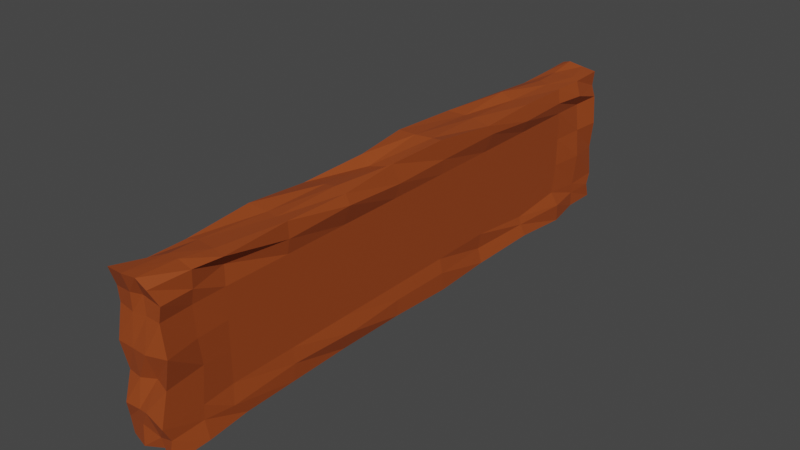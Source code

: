 # Source: LevelType1.blend  (saved by Blender 2.81.16; exported with 4.5.12 LTS)
import bpy
from mathutils import Matrix  # noqa: F401  (used for matrix-valued properties, if any)

bpy.ops.wm.read_factory_settings(use_empty=True)
scene = bpy.context.scene
scene.name = 'Scene'

# ---- collections
col_collection = bpy.data.collections.new('Collection'); scene.collection.children.link(col_collection)

# ---- materials (node trees are filled in below, after node groups)
mat_material_001 = bpy.data.materials.new('Material.001')
mat_material_001.use_transparent_shadow = False
mat_material_002 = bpy.data.materials.new('Material.002')
mat_material_002.use_transparent_shadow = False

# ---- material node trees
mat_material_001.use_nodes = True; mat_material_001.node_tree.nodes.clear()
_N = mat_material_001.node_tree.nodes; _L = mat_material_001.node_tree.links
n0 = _N.new('ShaderNodeOutputMaterial'); n0.name = 'Material Output'; n0.location = (300, 300)
n1 = _N.new('ShaderNodeBsdfPrincipled'); n1.name = 'Principled BSDF'; n1.location = (10, 300)
n1.distribution = 'GGX'
n1.subsurface_method = 'BURLEY'
n1.inputs[0].default_value = (0.3185, 0.05934, 0.01099, 1.0)
n1.inputs[3].default_value = 1.45
n1.inputs[27].default_value = (0.0, 0.0, 0.0, 1.0)
n1.inputs[28].default_value = 1.0
_L.new(n1.outputs[0], n0.inputs[0])
n0.is_active_output = True
mat_material_002.use_nodes = True; mat_material_002.node_tree.nodes.clear()
_N = mat_material_002.node_tree.nodes; _L = mat_material_002.node_tree.links
n0 = _N.new('ShaderNodeOutputMaterial'); n0.name = 'Material Output'; n0.location = (300, 300)
n1 = _N.new('ShaderNodeBsdfPrincipled'); n1.name = 'Principled BSDF'; n1.location = (10, 300)
n1.distribution = 'GGX'
n1.subsurface_method = 'BURLEY'
n1.inputs[0].default_value = (0.8, 0.08154, 0.01301, 1.0)
n1.inputs[3].default_value = 1.45
n1.inputs[27].default_value = (0.0, 0.0, 0.0, 1.0)
n1.inputs[28].default_value = 1.0
_L.new(n1.outputs[0], n0.inputs[0])
n0.is_active_output = True

# ---- world
world_world = bpy.data.worlds.new('World'); scene.world = world_world
world_world.use_nodes = True; world_world.node_tree.nodes.clear()
_N = world_world.node_tree.nodes; _L = world_world.node_tree.links
n0 = _N.new('ShaderNodeOutputWorld'); n0.name = 'World Output'; n0.location = (300, 300)
n1 = _N.new('ShaderNodeBackground'); n1.name = 'Background'; n1.location = (10, 300)
n1.inputs[0].default_value = (0.05088, 0.05088, 0.05088, 1.0)
_L.new(n1.outputs[0], n0.inputs[0])
n0.is_active_output = True
world_world.color = (0.05088, 0.05088, 0.05088)
world_world.use_sun_shadow = False
world_world.sun_shadow_jitter_overblur = 0.0

# ---- meshes
me_plane = bpy.data.meshes.new('Plane')
me_plane.from_pydata([(0.2141, 4.151, -1.004), (-0.3871, 4.058, -0.999), (0.2488, -4.048, -1.075), (-0.4513, -3.931, -1.054), (0.1513, 4.182, 0.9524), (-0.3516, 4.126, 1.003), (0.1639, -4.012, 0.9721), (-0.4148, -4.016, 1.033), (-0.4098, -2.919, -0.9935), (-0.4098, -2.133, -1.02), (-0.3838, -1.36, -1.058), (-0.3998, -0.3534, -1.023), (-0.4077, 0.5379, -1.081), (-0.3953, 1.436, -1.012), (-0.4211, 2.38, -1.033), (-0.4, 3.196, -1.073), (-0.402, 3.185, 0.9257), (-0.3708, 2.328, 0.9998), (-0.4492, 1.465, 1.006), (-0.4467, 0.459, 1.052), (-0.3775, -0.3167, 0.9998), (-0.4701, -1.227, 0.9192), (-0.415, -2.137, 1.017), (-0.3832, -3.053, 0.9558), (0.2667, -3.119, 1.002), (0.1969, -2.155, 0.9998), (0.2045, -1.25, 0.9933), (0.1458, -0.3778, 1.035), (0.1925, 0.4983, 1.069), (0.2394, 1.427, 0.9766), (0.2015, 2.343, 0.9891), (0.1653, 3.198, 0.9566), (0.2377, 3.256, -1.077), (0.2531, 2.394, -0.981), (0.1958, 1.432, -1.038), (0.213, 0.5672, -1.062), (0.2075, -0.3607, -1.023), (0.1514, -1.28, -1.066), (0.1974, -2.183, -1.037), (0.2018, -2.903, -1.046), (0.05478, -3.932, -0.9964), (-0.2027, -4.002, -1.057), (0.02988, 4.104, -1.082), (-0.1404, 4.188, -1.0), (-0.1432, -4.062, 1.073), (0.03097, -4.03, 1.071), (-0.04998, 4.17, 0.9846), (-0.2398, 4.12, 1.037), (-0.0002172, 3.244, -0.9902), (-0.1402, 3.238, -0.9844), (0.03358, 2.294, -0.9924), (-0.215, 2.365, -0.9484), (0.03742, 1.402, -1.067), (-0.1445, 1.439, -1.022), (0.0008872, 0.6233, -1.085), (-0.2088, 0.4755, -1.021), (0.001995, -0.3637, -1.013), (-0.2498, -0.3339, -1.006), (-0.003803, -1.27, -1.047), (-0.2186, -1.301, -1.094), (-0.002509, -2.198, -1.044), (-0.145, -2.118, -0.9427), (0.05164, -2.902, -1.058), (-0.1716, -2.898, -1.11), (0.06568, -3.077, 1.007), (-0.2458, -3.013, 0.9781), (0.003789, -2.13, 0.9799), (-0.1721, -2.098, 0.9719), (0.01404, -1.216, 1.015), (-0.1585, -1.194, 0.9842), (0.03778, -0.3126, 0.9549), (-0.2021, -0.4039, 0.9184), (0.0325, 0.5213, 1.047), (-0.1946, 0.4681, 1.052), (-0.03121, 1.436, 1.015), (-0.2091, 1.519, 0.9859), (-0.05054, 2.348, 0.9865), (-0.2336, 2.38, 1.059), (-0.04203, 3.21, 0.9768), (-0.1951, 3.283, 0.9836), (0.2179, -4.058, -0.62), (0.2069, -3.947, -0.2053), (0.2877, -3.951, 0.1994), (0.2117, -3.94, 0.5905), (-0.4423, 4.023, -0.6421), (-0.4889, 4.101, -0.1991), (-0.4037, 4.117, 0.1523), (-0.3413, 4.067, 0.599), (0.213, 4.119, 0.6007), (0.2385, 4.118, 0.1966), (0.1899, 4.134, -0.2062), (0.2236, 4.138, -0.6246), (-0.403, -3.929, 0.5944), (-0.4283, -3.988, 0.1618), (-0.404, -3.919, -0.2154), (-0.4064, -4.018, -0.5814), (0.1683, 3.244, 0.5875), (0.1683, 3.244, 0.1875), (0.1683, 3.244, -0.2125), (0.1683, 3.175, -0.6229), (0.1683, 2.345, 0.5875), (-0.4307, 3.663, -0.6225), (-0.4243, 3.666, -0.1699), (0.1683, 2.361, -0.7037), (0.1683, 1.446, 0.5875), (-0.4306, 3.644, 0.2218), (-0.3538, 3.653, 0.6269), (0.1683, 1.434, -0.6065), (0.1683, 0.5478, 0.5875), (0.05324, 3.719, 0.9708), (-0.2277, 3.695, 0.9805), (0.1683, 0.5478, -0.6125), (0.1683, -0.3508, 0.5875), (0.002408, 3.738, -1.034), (-0.2226, 3.657, -0.9598), (0.1683, -0.3508, -0.6125), (0.1683, -1.249, 0.5875), (0.199, 3.691, -1.01), (-0.3626, 3.694, 0.9701), (0.1683, -1.249, -0.6125), (0.1683, -2.148, 0.5875), (0.1696, 3.666, 0.9501), (-0.3493, 3.677, -1.037), (0.1683, -2.148, -0.6125), (0.1683, -3.047, 0.5875), (0.1683, -3.047, 0.1875), (0.1683, -3.047, -0.2125), (0.1683, -3.047, -0.6125), (-0.3394, 3.274, -0.5916), (-0.4174, 3.245, -0.2058), (-0.4353, 3.208, 0.1325), (-0.3986, 3.208, 0.604), (-0.3944, 2.284, -0.6451), (-0.3958, 2.351, -0.2185), (-0.4187, 2.333, 0.1746), (-0.4613, 2.32, 0.5935), (-0.4015, 1.442, -0.6232), (-0.4125, 1.46, -0.2105), (-0.4098, 1.422, 0.1678), (-0.4057, 1.445, 0.5839), (-0.4113, 0.5509, -0.6098), (-0.4098, 0.5486, -0.1344), (-0.4098, 0.5469, 0.2183), (-0.4098, 0.5495, 0.6217), (-0.4291, -0.3415, -0.5889), (-0.4098, -0.3087, -0.2025), (-0.4098, -0.365, 0.1781), (-0.4098, -0.4083, 0.5902), (-0.4098, -1.224, -0.6149), (-0.4098, -1.211, -0.2709), (-0.4098, -1.261, 0.154), (-0.4103, -1.247, 0.5829), (-0.4098, -2.147, -0.6101), (-0.4098, -2.128, -0.2086), (-0.4098, -2.137, 0.1651), (-0.4123, -2.147, 0.5813), (-0.4098, -3.072, -0.6157), (-0.4098, -3.021, -0.2541), (-0.3824, -3.033, 0.1776), (-0.4001, -3.042, 0.5816), (-0.1976, 4.131, 0.5991), (-0.2944, 4.103, 0.1941), (-0.1958, 4.072, -0.2113), (-0.2503, 3.967, -0.6196), (0.0003336, 4.079, 0.6505), (0.01138, 4.048, 0.1284), (-0.02526, 4.17, -0.2157), (0.07036, 4.081, -0.5974), (-0.2103, -4.0, -0.5889), (-0.2001, -3.95, -0.2122), (-0.2022, -3.991, 0.1608), (-0.187, -3.949, 0.5739), (-0.06405, -4.028, -0.5559), (0.00532, -3.889, -0.1752), (0.008629, -4.008, 0.1709), (0.01055, -3.934, 0.5912), (0.1991, 3.693, -0.6559), (0.2438, 3.702, -0.1951), (0.1944, 3.733, 0.1878), (0.136, 3.763, 0.5605), (-0.4455, -3.53, 0.908), (0.2766, -3.51, -1.035), (-0.4098, -3.514, -1.015), (0.2025, -3.484, 0.9883), (-0.1827, -3.449, 1.022), (-0.01047, -3.474, 1.03), (-0.2187, -3.48, -1.041), (0.0536, -3.5, -0.9422), (0.2089, -3.499, -0.62), (0.1981, -3.444, -0.1535), (0.1947, -3.486, 0.1885), (0.1652, -3.49, 0.5775), (-0.4433, -3.495, 0.6504), (-0.4122, -3.478, 0.2307), (-0.4098, -3.473, -0.1836), (-0.4098, -3.555, -0.6346), (0.2295, 4.066, -0.784), (-0.4919, -3.933, -0.8455), (0.255, 3.225, -0.8209), (0.1987, 2.353, -0.8138), (0.1367, 1.432, -0.8329), (0.2109, 0.5434, -0.8071), (0.2082, -0.3499, -0.8), (0.2276, -1.23, -0.8366), (0.1986, -2.147, -0.8131), (0.2244, -3.102, -0.8455), (-0.213, 4.141, -0.8095), (-0.02506, 4.115, -0.8469), (0.2086, -3.951, -0.8186), (-0.3888, 4.121, -0.9073), (-0.4138, 3.689, -0.8213), (0.1933, 3.69, -0.8029), (-0.4438, 3.261, -0.8286), (-0.4199, 2.27, -0.7529), (-0.3742, 1.475, -0.7395), (-0.4394, 0.5789, -0.8225), (-0.4186, -0.3629, -0.831), (-0.4098, -1.256, -0.8138), (-0.4098, -2.117, -0.8471), (-0.4098, -3.052, -0.8182), (-0.1945, -3.99, -0.7761), (0.0609, -3.972, -0.8347), (0.2114, -3.512, -0.8032), (-0.4098, -3.469, -0.8244), (0.2544, -3.94, 0.7933), (-0.4067, 4.188, 0.7875), (-0.4401, 3.216, 0.7613), (-0.4213, 2.338, 0.8121), (-0.3879, 1.469, 0.7867), (-0.4098, 0.5088, 0.7403), (-0.3788, -0.3085, 0.7778), (-0.4201, -1.32, 0.7849), (-0.4686, -2.137, 0.8452), (-0.3808, -3.003, 0.7115), (-0.1551, -3.976, 0.8238), (-0.01864, -3.921, 0.8181), (0.1467, 4.146, 0.7497), (-0.421, -3.932, 0.784), (0.211, 3.159, 0.7684), (0.2474, 2.314, 0.7734), (0.2507, 3.634, 0.7507), (0.2456, 1.517, 0.8384), (0.1951, 0.5646, 0.7882), (-0.4341, 3.65, 0.8303), (0.2132, -0.311, 0.7805), (0.2634, -1.247, 0.8606), (0.2069, -2.153, 0.7842), (0.1197, -3.002, 0.8153), (-0.1229, 4.14, 0.7553), (0.002502, 4.136, 0.7841), (-0.4085, -3.494, 0.7893), (0.197, -3.487, 0.7668), (0.1683, 3.244, 0.5875), (0.1683, 3.244, 0.1875), (0.1683, 3.244, -0.2125), (0.1683, 3.175, -0.6229), (0.1683, -3.047, 0.5875), (0.1683, -3.047, 0.1875), (0.1683, -3.047, -0.2125), (0.1683, -3.047, -0.6125), (0.1683, -2.148, -0.6125), (0.1683, -2.148, 0.5875), (0.1683, -1.249, -0.6125), (0.1683, -1.249, 0.5875), (0.1683, -0.3508, -0.6125), (0.1683, -0.3508, 0.5875), (0.1683, 0.5478, -0.6125), (0.1683, 0.5478, 0.5875), (0.1683, 1.434, -0.6065), (0.1683, 1.446, 0.5875), (0.1683, 2.361, -0.7037), (0.1683, 2.345, 0.5875)], [], [(235, 224, 6, 45), (207, 196, 0, 42), (109, 121, 4, 46), (187, 181, 2, 40), (223, 182, 3, 197), (251, 183, 6, 224), (240, 121, 31, 238), (238, 31, 30, 239), (239, 30, 29, 241), (241, 29, 28, 242), (242, 28, 27, 244), (244, 27, 26, 245), (245, 26, 25, 246), (246, 25, 24, 247), (210, 122, 15, 212), (212, 15, 14, 213), (213, 14, 13, 214), (214, 13, 12, 215), (215, 12, 11, 216), (216, 11, 10, 217), (217, 10, 9, 218), (218, 9, 8, 219), (113, 117, 32, 48), (48, 32, 33, 50), (50, 33, 34, 52), (52, 34, 35, 54), (54, 35, 36, 56), (56, 36, 37, 58), (58, 37, 38, 60), (60, 38, 39, 62), (185, 183, 24, 64), (64, 24, 25, 66), (66, 25, 26, 68), (68, 26, 27, 70), (70, 27, 28, 72), (72, 28, 29, 74), (74, 29, 30, 76), (76, 30, 31, 78), (17, 77, 79, 16), (77, 76, 78, 79), (18, 75, 77, 17), (75, 74, 76, 77), (19, 73, 75, 18), (73, 72, 74, 75), (20, 71, 73, 19), (71, 70, 72, 73), (21, 69, 71, 20), (69, 68, 70, 71), (22, 67, 69, 21), (67, 66, 68, 69), (23, 65, 67, 22), (65, 64, 66, 67), (180, 184, 65, 23), (184, 185, 64, 65), (9, 61, 63, 8), (61, 60, 62, 63), (10, 59, 61, 9), (59, 58, 60, 61), (11, 57, 59, 10), (57, 56, 58, 59), (12, 55, 57, 11), (55, 54, 56, 57), (13, 53, 55, 12), (53, 52, 54, 55), (14, 51, 53, 13), (51, 50, 52, 53), (15, 49, 51, 14), (49, 48, 50, 51), (122, 114, 49, 15), (114, 113, 48, 49), (182, 186, 41, 3), (186, 187, 40, 41), (118, 110, 47, 5), (110, 109, 46, 47), (209, 206, 43, 1), (206, 207, 42, 43), (237, 234, 44, 7), (234, 235, 45, 44), (220, 221, 172, 168), (168, 172, 173, 169), (169, 173, 174, 170), (170, 174, 175, 171), (197, 220, 168, 95), (95, 168, 169, 94), (94, 169, 170, 93), (93, 170, 171, 92), (248, 249, 164, 160), (160, 164, 165, 161), (161, 165, 166, 162), (162, 166, 167, 163), (225, 248, 160, 87), (87, 160, 161, 86), (86, 161, 162, 85), (85, 162, 163, 84), (232, 155, 159, 233), (155, 154, 158, 159), (154, 153, 157, 158), (153, 152, 156, 157), (231, 151, 155, 232), (151, 150, 154, 155), (150, 149, 153, 154), (149, 148, 152, 153), (230, 147, 151, 231), (147, 146, 150, 151), (146, 145, 149, 150), (145, 144, 148, 149), (229, 143, 147, 230), (143, 142, 146, 147), (142, 141, 145, 146), (141, 140, 144, 145), (228, 139, 143, 229), (139, 138, 142, 143), (138, 137, 141, 142), (137, 136, 140, 141), (227, 135, 139, 228), (135, 134, 138, 139), (134, 133, 137, 138), (133, 132, 136, 137), (226, 131, 135, 227), (131, 130, 134, 135), (130, 129, 133, 134), (129, 128, 132, 133), (243, 106, 131, 226), (106, 105, 130, 131), (105, 102, 129, 130), (102, 101, 128, 129), (204, 123, 127, 205), (233, 159, 192, 250), (159, 158, 193, 192), (158, 157, 194, 193), (203, 119, 123, 204), (157, 156, 195, 194), (78, 31, 121, 109), (236, 4, 121, 240), (202, 115, 119, 203), (209, 1, 122, 210), (42, 0, 117, 113), (1, 43, 114, 122), (201, 111, 115, 202), (43, 42, 113, 114), (16, 79, 110, 118), (79, 78, 109, 110), (200, 107, 111, 201), (225, 87, 106, 243), (87, 86, 105, 106), (86, 85, 102, 105), (199, 103, 107, 200), (85, 84, 101, 102), (196, 91, 176, 211), (91, 90, 177, 176), (198, 99, 103, 199), (90, 89, 178, 177), (89, 88, 179, 178), (127, 123, 260, 259), (211, 176, 99, 198), (176, 177, 98, 99), (177, 178, 97, 98), (178, 179, 96, 97), (222, 188, 80, 208), (188, 189, 81, 80), (189, 190, 82, 81), (190, 191, 83, 82), (250, 192, 92, 237), (192, 193, 93, 92), (193, 194, 94, 93), (194, 195, 95, 94), (249, 236, 88, 164), (164, 88, 89, 165), (165, 89, 90, 166), (166, 90, 91, 167), (221, 208, 80, 172), (172, 80, 81, 173), (173, 81, 82, 174), (174, 82, 83, 175), (125, 124, 191, 190), (126, 125, 190, 189), (127, 126, 189, 188), (205, 127, 188, 222), (63, 62, 187, 186), (8, 63, 186, 182), (44, 45, 185, 184), (7, 44, 184, 180), (45, 6, 183, 185), (247, 24, 183, 251), (219, 8, 182, 223), (62, 39, 181, 187), (156, 219, 223, 195), (39, 205, 222, 181), (40, 2, 208, 221), (181, 222, 208, 2), (117, 211, 198, 32), (32, 198, 199, 33), (0, 196, 211, 117), (33, 199, 200, 34), (34, 200, 201, 35), (35, 201, 202, 36), (84, 209, 210, 101), (36, 202, 203, 37), (37, 203, 204, 38), (38, 204, 205, 39), (3, 41, 220, 197), (41, 40, 221, 220), (163, 167, 207, 206), (84, 163, 206, 209), (152, 218, 219, 156), (148, 217, 218, 152), (144, 216, 217, 148), (140, 215, 216, 144), (136, 214, 215, 140), (132, 213, 214, 136), (128, 212, 213, 132), (101, 210, 212, 128), (195, 223, 197, 95), (167, 91, 196, 207), (124, 247, 251, 191), (46, 4, 236, 249), (180, 250, 237, 7), (5, 225, 243, 118), (88, 236, 240, 179), (23, 233, 250, 180), (118, 243, 226, 16), (16, 226, 227, 17), (17, 227, 228, 18), (18, 228, 229, 19), (19, 229, 230, 20), (20, 230, 231, 21), (21, 231, 232, 22), (22, 232, 233, 23), (5, 47, 248, 225), (47, 46, 249, 248), (171, 175, 235, 234), (92, 171, 234, 237), (120, 246, 247, 124), (116, 245, 246, 120), (112, 244, 245, 116), (108, 242, 244, 112), (104, 241, 242, 108), (100, 239, 241, 104), (96, 238, 239, 100), (179, 240, 238, 96), (191, 251, 224, 83), (175, 83, 224, 235), (253, 252, 271, 269, 267, 265, 263, 261, 256, 257, 258, 259, 260, 262, 264, 266, 268, 270, 255, 254), (108, 112, 265, 267), (119, 115, 264, 262), (100, 104, 269, 271), (99, 98, 254, 255), (111, 107, 268, 266), (103, 99, 255, 270), (120, 124, 256, 261), (112, 116, 263, 265), (123, 119, 262, 260), (104, 108, 267, 269), (124, 125, 257, 256), (115, 111, 266, 264), (96, 100, 271, 252), (107, 103, 270, 268), (125, 126, 258, 257), (97, 96, 252, 253), (126, 127, 259, 258), (116, 120, 261, 263), (98, 97, 253, 254)])
_uv = me_plane.uv_layers.new(name='UVMap')
_uv.uv.foreach_set('vector', [0.5417, 0.225, 0.625, 0.225, 0.625, 0.25, 0.5417, 0.25, 0.5417, 0.475, 0.625, 0.475, 0.625, 0.5, 0.5417, 0.5, 0.5417, 0.7361, 0.625, 0.7361, 0.625, 0.75, 0.5417, 0.75, 0.5417, 0.9861, 0.625, 0.9861, 0.625, 1.0, 0.5417, 1.0, 0.35, 0.7361, 0.375, 0.7361, 0.375, 0.75, 0.35, 0.75, 0.85, 0.7361, 0.875, 0.7361, 0.875, 0.75, 0.85, 0.75, 0.85, 0.5139, 0.875, 0.5139, 0.875, 0.5278, 0.85, 0.5278, 0.85, 0.5278, 0.875, 0.5278, 0.875, 0.5556, 0.85, 0.5556, 0.85, 0.5556, 0.875, 0.5556, 0.875, 0.5833, 0.85, 0.5833, 0.85, 0.5833, 0.875, 0.5833, 0.875, 0.6111, 0.85, 0.6111, 0.85, 0.6111, 0.875, 0.6111, 0.875, 0.6389, 0.85, 0.6389, 0.85, 0.6389, 0.875, 0.6389, 0.875, 0.6667, 0.85, 0.6667, 0.85, 0.6667, 0.875, 0.6667, 0.875, 0.6944, 0.85, 0.6944, 0.85, 0.6944, 0.875, 0.6944, 0.875, 0.7222, 0.85, 0.7222, 0.35, 0.5139, 0.375, 0.5139, 0.375, 0.5278, 0.35, 0.5278, 0.35, 0.5278, 0.375, 0.5278, 0.375, 0.5556, 0.35, 0.5556, 0.35, 0.5556, 0.375, 0.5556, 0.375, 0.5833, 0.35, 0.5833, 0.35, 0.5833, 0.375, 0.5833, 0.375, 0.6111, 0.35, 0.6111, 0.35, 0.6111, 0.375, 0.6111, 0.375, 0.6389, 0.35, 0.6389, 0.35, 0.6389, 0.375, 0.6389, 0.375, 0.6667, 0.35, 0.6667, 0.35, 0.6667, 0.375, 0.6667, 0.375, 0.6944, 0.35, 0.6944, 0.35, 0.6944, 0.375, 0.6944, 0.375, 0.7222, 0.35, 0.7222, 0.5417, 0.7639, 0.625, 0.7639, 0.625, 0.7778, 0.5417, 0.7778, 0.5417, 0.7778, 0.625, 0.7778, 0.625, 0.8056, 0.5417, 0.8056, 0.5417, 0.8056, 0.625, 0.8056, 0.625, 0.8333, 0.5417, 0.8333, 0.5417, 0.8333, 0.625, 0.8333, 0.625, 0.8611, 0.5417, 0.8611, 0.5417, 0.8611, 0.625, 0.8611, 0.625, 0.8889, 0.5417, 0.8889, 0.5417, 0.8889, 0.625, 0.8889, 0.625, 0.9167, 0.5417, 0.9167, 0.5417, 0.9167, 0.625, 0.9167, 0.625, 0.9444, 0.5417, 0.9444, 0.5417, 0.9444, 0.625, 0.9444, 0.625, 0.9722, 0.5417, 0.9722, 0.5417, 0.5139, 0.625, 0.5139, 0.625, 0.5278, 0.5417, 0.5278, 0.5417, 0.5278, 0.625, 0.5278, 0.625, 0.5556, 0.5417, 0.5556, 0.5417, 0.5556, 0.625, 0.5556, 0.625, 0.5833, 0.5417, 0.5833, 0.5417, 0.5833, 0.625, 0.5833, 0.625, 0.6111, 0.5417, 0.6111, 0.5417, 0.6111, 0.625, 0.6111, 0.625, 0.6389, 0.5417, 0.6389, 0.5417, 0.6389, 0.625, 0.6389, 0.625, 0.6667, 0.5417, 0.6667, 0.5417, 0.6667, 0.625, 0.6667, 0.625, 0.6944, 0.5417, 0.6944, 0.5417, 0.6944, 0.625, 0.6944, 0.625, 0.7222, 0.5417, 0.7222, 0.375, 0.6944, 0.4583, 0.6944, 0.4583, 0.7222, 0.375, 0.7222, 0.4583, 0.6944, 0.5417, 0.6944, 0.5417, 0.7222, 0.4583, 0.7222, 0.375, 0.6667, 0.4583, 0.6667, 0.4583, 0.6944, 0.375, 0.6944, 0.4583, 0.6667, 0.5417, 0.6667, 0.5417, 0.6944, 0.4583, 0.6944, 0.375, 0.6389, 0.4583, 0.6389, 0.4583, 0.6667, 0.375, 0.6667, 0.4583, 0.6389, 0.5417, 0.6389, 0.5417, 0.6667, 0.4583, 0.6667, 0.375, 0.6111, 0.4583, 0.6111, 0.4583, 0.6389, 0.375, 0.6389, 0.4583, 0.6111, 0.5417, 0.6111, 0.5417, 0.6389, 0.4583, 0.6389, 0.375, 0.5833, 0.4583, 0.5833, 0.4583, 0.6111, 0.375, 0.6111, 0.4583, 0.5833, 0.5417, 0.5833, 0.5417, 0.6111, 0.4583, 0.6111, 0.375, 0.5556, 0.4583, 0.5556, 0.4583, 0.5833, 0.375, 0.5833, 0.4583, 0.5556, 0.5417, 0.5556, 0.5417, 0.5833, 0.4583, 0.5833, 0.375, 0.5278, 0.4583, 0.5278, 0.4583, 0.5556, 0.375, 0.5556, 0.4583, 0.5278, 0.5417, 0.5278, 0.5417, 0.5556, 0.4583, 0.5556, 0.375, 0.5139, 0.4583, 0.5139, 0.4583, 0.5278, 0.375, 0.5278, 0.4583, 0.5139, 0.5417, 0.5139, 0.5417, 0.5278, 0.4583, 0.5278, 0.375, 0.9444, 0.4583, 0.9444, 0.4583, 0.9722, 0.375, 0.9722, 0.4583, 0.9444, 0.5417, 0.9444, 0.5417, 0.9722, 0.4583, 0.9722, 0.375, 0.9167, 0.4583, 0.9167, 0.4583, 0.9444, 0.375, 0.9444, 0.4583, 0.9167, 0.5417, 0.9167, 0.5417, 0.9444, 0.4583, 0.9444, 0.375, 0.8889, 0.4583, 0.8889, 0.4583, 0.9167, 0.375, 0.9167, 0.4583, 0.8889, 0.5417, 0.8889, 0.5417, 0.9167, 0.4583, 0.9167, 0.375, 0.8611, 0.4583, 0.8611, 0.4583, 0.8889, 0.375, 0.8889, 0.4583, 0.8611, 0.5417, 0.8611, 0.5417, 0.8889, 0.4583, 0.8889, 0.375, 0.8333, 0.4583, 0.8333, 0.4583, 0.8611, 0.375, 0.8611, 0.4583, 0.8333, 0.5417, 0.8333, 0.5417, 0.8611, 0.4583, 0.8611, 0.375, 0.8056, 0.4583, 0.8056, 0.4583, 0.8333, 0.375, 0.8333, 0.4583, 0.8056, 0.5417, 0.8056, 0.5417, 0.8333, 0.4583, 0.8333, 0.375, 0.7778, 0.4583, 0.7778, 0.4583, 0.8056, 0.375, 0.8056, 0.4583, 0.7778, 0.5417, 0.7778, 0.5417, 0.8056, 0.4583, 0.8056, 0.375, 0.7639, 0.4583, 0.7639, 0.4583, 0.7778, 0.375, 0.7778, 0.4583, 0.7639, 0.5417, 0.7639, 0.5417, 0.7778, 0.4583, 0.7778, 0.375, 0.9861, 0.4583, 0.9861, 0.4583, 1.0, 0.375, 1.0, 0.4583, 0.9861, 0.5417, 0.9861, 0.5417, 1.0, 0.4583, 1.0, 0.375, 0.7361, 0.4583, 0.7361, 0.4583, 0.75, 0.375, 0.75, 0.4583, 0.7361, 0.5417, 0.7361, 0.5417, 0.75, 0.4583, 0.75, 0.375, 0.475, 0.4583, 0.475, 0.4583, 0.5, 0.375, 0.5, 0.4583, 0.475, 0.5417, 0.475, 0.5417, 0.5, 0.4583, 0.5, 0.375, 0.225, 0.4583, 0.225, 0.4583, 0.25, 0.375, 0.25, 0.4583, 0.225, 0.5417, 0.225, 0.5417, 0.25, 0.4583, 0.25, 0.4583, 0.025, 0.5417, 0.025, 0.5417, 0.05, 0.4583, 0.05, 0.4583, 0.05, 0.5417, 0.05, 0.5417, 0.1, 0.4583, 0.1, 0.4583, 0.1, 0.5417, 0.1, 0.5417, 0.15, 0.4583, 0.15, 0.4583, 0.15, 0.5417, 0.15, 0.5417, 0.2, 0.4583, 0.2, 0.375, 0.025, 0.4583, 0.025, 0.4583, 0.05, 0.375, 0.05, 0.375, 0.05, 0.4583, 0.05, 0.4583, 0.1, 0.375, 0.1, 0.375, 0.1, 0.4583, 0.1, 0.4583, 0.15, 0.375, 0.15, 0.375, 0.15, 0.4583, 0.15, 0.4583, 0.2, 0.375, 0.2, 0.4583, 0.275, 0.5417, 0.275, 0.5417, 0.3, 0.4583, 0.3, 0.4583, 0.3, 0.5417, 0.3, 0.5417, 0.35, 0.4583, 0.35, 0.4583, 0.35, 0.5417, 0.35, 0.5417, 0.4, 0.4583, 0.4, 0.4583, 0.4, 0.5417, 0.4, 0.5417, 0.45, 0.4583, 0.45, 0.375, 0.275, 0.4583, 0.275, 0.4583, 0.3, 0.375, 0.3, 0.375, 0.3, 0.4583, 0.3, 0.4583, 0.35, 0.375, 0.35, 0.375, 0.35, 0.4583, 0.35, 0.4583, 0.4, 0.375, 0.4, 0.375, 0.4, 0.4583, 0.4, 0.4583, 0.45, 0.375, 0.45, 0.15, 0.6944, 0.175, 0.6944, 0.175, 0.7222, 0.15, 0.7222, 0.175, 0.6944, 0.225, 0.6944, 0.225, 0.7222, 0.175, 0.7222, 0.225, 0.6944, 0.275, 0.6944, 0.275, 0.7222, 0.225, 0.7222, 0.275, 0.6944, 0.325, 0.6944, 0.325, 0.7222, 0.275, 0.7222, 0.15, 0.6667, 0.175, 0.6667, 0.175, 0.6944, 0.15, 0.6944, 0.175, 0.6667, 0.225, 0.6667, 0.225, 0.6944, 0.175, 0.6944, 0.225, 0.6667, 0.275, 0.6667, 0.275, 0.6944, 0.225, 0.6944, 0.275, 0.6667, 0.325, 0.6667, 0.325, 0.6944, 0.275, 0.6944, 0.15, 0.6389, 0.175, 0.6389, 0.175, 0.6667, 0.15, 0.6667, 0.175, 0.6389, 0.225, 0.6389, 0.225, 0.6667, 0.175, 0.6667, 0.225, 0.6389, 0.275, 0.6389, 0.275, 0.6667, 0.225, 0.6667, 0.275, 0.6389, 0.325, 0.6389, 0.325, 0.6667, 0.275, 0.6667, 0.15, 0.6111, 0.175, 0.6111, 0.175, 0.6389, 0.15, 0.6389, 0.175, 0.6111, 0.225, 0.6111, 0.225, 0.6389, 0.175, 0.6389, 0.225, 0.6111, 0.275, 0.6111, 0.275, 0.6389, 0.225, 0.6389, 0.275, 0.6111, 0.325, 0.6111, 0.325, 0.6389, 0.275, 0.6389, 0.15, 0.5833, 0.175, 0.5833, 0.175, 0.6111, 0.15, 0.6111, 0.175, 0.5833, 0.225, 0.5833, 0.225, 0.6111, 0.175, 0.6111, 0.225, 0.5833, 0.275, 0.5833, 0.275, 0.6111, 0.225, 0.6111, 0.275, 0.5833, 0.325, 0.5833, 0.325, 0.6111, 0.275, 0.6111, 0.15, 0.5556, 0.175, 0.5556, 0.175, 0.5833, 0.15, 0.5833, 0.175, 0.5556, 0.225, 0.5556, 0.225, 0.5833, 0.175, 0.5833, 0.225, 0.5556, 0.275, 0.5556, 0.275, 0.5833, 0.225, 0.5833, 0.275, 0.5556, 0.325, 0.5556, 0.325, 0.5833, 0.275, 0.5833, 0.15, 0.5278, 0.175, 0.5278, 0.175, 0.5556, 0.15, 0.5556, 0.175, 0.5278, 0.225, 0.5278, 0.225, 0.5556, 0.175, 0.5556, 0.225, 0.5278, 0.275, 0.5278, 0.275, 0.5556, 0.225, 0.5556, 0.275, 0.5278, 0.325, 0.5278, 0.325, 0.5556, 0.275, 0.5556, 0.15, 0.5139, 0.175, 0.5139, 0.175, 0.5278, 0.15, 0.5278, 0.175, 0.5139, 0.225, 0.5139, 0.225, 0.5278, 0.175, 0.5278, 0.225, 0.5139, 0.275, 0.5139, 0.275, 0.5278, 0.225, 0.5278, 0.275, 0.5139, 0.325, 0.5139, 0.325, 0.5278, 0.275, 0.5278, 0.65, 0.6944, 0.675, 0.6944, 0.675, 0.7222, 0.65, 0.7222, 0.15, 0.7222, 0.175, 0.7222, 0.175, 0.7361, 0.15, 0.7361, 0.175, 0.7222, 0.225, 0.7222, 0.225, 0.7361, 0.175, 0.7361, 0.225, 0.7222, 0.275, 0.7222, 0.275, 0.7361, 0.225, 0.7361, 0.65, 0.6667, 0.675, 0.6667, 0.675, 0.6944, 0.65, 0.6944, 0.275, 0.7222, 0.325, 0.7222, 0.325, 0.7361, 0.275, 0.7361, 0.5417, 0.7222, 0.625, 0.7222, 0.625, 0.7361, 0.5417, 0.7361, 0.85, 0.5, 0.875, 0.5, 0.875, 0.5139, 0.85, 0.5139, 0.65, 0.6389, 0.675, 0.6389, 0.675, 0.6667, 0.65, 0.6667, 0.35, 0.5, 0.375, 0.5, 0.375, 0.5139, 0.35, 0.5139, 0.5417, 0.75, 0.625, 0.75, 0.625, 0.7639, 0.5417, 0.7639, 0.375, 0.75, 0.4583, 0.75, 0.4583, 0.7639, 0.375, 0.7639, 0.65, 0.6111, 0.675, 0.6111, 0.675, 0.6389, 0.65, 0.6389, 0.4583, 0.75, 0.5417, 0.75, 0.5417, 0.7639, 0.4583, 0.7639, 0.375, 0.7222, 0.4583, 0.7222, 0.4583, 0.7361, 0.375, 0.7361, 0.4583, 0.7222, 0.5417, 0.7222, 0.5417, 0.7361, 0.4583, 0.7361, 0.65, 0.5833, 0.675, 0.5833, 0.675, 0.6111, 0.65, 0.6111, 0.15, 0.5, 0.175, 0.5, 0.175, 0.5139, 0.15, 0.5139, 0.175, 0.5, 0.225, 0.5, 0.225, 0.5139, 0.175, 0.5139, 0.225, 0.5, 0.275, 0.5, 0.275, 0.5139, 0.225, 0.5139, 0.65, 0.5556, 0.675, 0.5556, 0.675, 0.5833, 0.65, 0.5833, 0.275, 0.5, 0.325, 0.5, 0.325, 0.5139, 0.275, 0.5139, 0.65, 0.5, 0.675, 0.5, 0.675, 0.5139, 0.65, 0.5139, 0.675, 0.5, 0.725, 0.5, 0.725, 0.5139, 0.675, 0.5139, 0.65, 0.5278, 0.675, 0.5278, 0.675, 0.5556, 0.65, 0.5556, 0.725, 0.5, 0.775, 0.5, 0.775, 0.5139, 0.725, 0.5139, 0.775, 0.5, 0.825, 0.5, 0.825, 0.5139, 0.775, 0.5139, 0.675, 0.7222, 0.675, 0.6944, 0.675, 0.6944, 0.675, 0.7222, 0.65, 0.5139, 0.675, 0.5139, 0.675, 0.5278, 0.65, 0.5278, 0.675, 0.5139, 0.725, 0.5139, 0.725, 0.5278, 0.675, 0.5278, 0.725, 0.5139, 0.775, 0.5139, 0.775, 0.5278, 0.725, 0.5278, 0.775, 0.5139, 0.825, 0.5139, 0.825, 0.5278, 0.775, 0.5278, 0.65, 0.7361, 0.675, 0.7361, 0.675, 0.75, 0.65, 0.75, 0.675, 0.7361, 0.725, 0.7361, 0.725, 0.75, 0.675, 0.75, 0.725, 0.7361, 0.775, 0.7361, 0.775, 0.75, 0.725, 0.75, 0.775, 0.7361, 0.825, 0.7361, 0.825, 0.75, 0.775, 0.75, 0.15, 0.7361, 0.175, 0.7361, 0.175, 0.75, 0.15, 0.75, 0.175, 0.7361, 0.225, 0.7361, 0.225, 0.75, 0.175, 0.75, 0.225, 0.7361, 0.275, 0.7361, 0.275, 0.75, 0.225, 0.75, 0.275, 0.7361, 0.325, 0.7361, 0.325, 0.75, 0.275, 0.75, 0.5417, 0.275, 0.625, 0.275, 0.625, 0.3, 0.5417, 0.3, 0.5417, 0.3, 0.625, 0.3, 0.625, 0.35, 0.5417, 0.35, 0.5417, 0.35, 0.625, 0.35, 0.625, 0.4, 0.5417, 0.4, 0.5417, 0.4, 0.625, 0.4, 0.625, 0.45, 0.5417, 0.45, 0.5417, 0.025, 0.625, 0.025, 0.625, 0.05, 0.5417, 0.05, 0.5417, 0.05, 0.625, 0.05, 0.625, 0.1, 0.5417, 0.1, 0.5417, 0.1, 0.625, 0.1, 0.625, 0.15, 0.5417, 0.15, 0.5417, 0.15, 0.625, 0.15, 0.625, 0.2, 0.5417, 0.2, 0.775, 0.7222, 0.825, 0.7222, 0.825, 0.7361, 0.775, 0.7361, 0.725, 0.7222, 0.775, 0.7222, 0.775, 0.7361, 0.725, 0.7361, 0.675, 0.7222, 0.725, 0.7222, 0.725, 0.7361, 0.675, 0.7361, 0.65, 0.7222, 0.675, 0.7222, 0.675, 0.7361, 0.65, 0.7361, 0.4583, 0.9722, 0.5417, 0.9722, 0.5417, 0.9861, 0.4583, 0.9861, 0.375, 0.9722, 0.4583, 0.9722, 0.4583, 0.9861, 0.375, 0.9861, 0.4583, 0.5, 0.5417, 0.5, 0.5417, 0.5139, 0.4583, 0.5139, 0.375, 0.5, 0.4583, 0.5, 0.4583, 0.5139, 0.375, 0.5139, 0.5417, 0.5, 0.625, 0.5, 0.625, 0.5139, 0.5417, 0.5139, 0.85, 0.7222, 0.875, 0.7222, 0.875, 0.7361, 0.85, 0.7361, 0.35, 0.7222, 0.375, 0.7222, 0.375, 0.7361, 0.35, 0.7361, 0.5417, 0.9722, 0.625, 0.9722, 0.625, 0.9861, 0.5417, 0.9861, 0.325, 0.7222, 0.35, 0.7222, 0.35, 0.7361, 0.325, 0.7361, 0.625, 0.7222, 0.65, 0.7222, 0.65, 0.7361, 0.625, 0.7361, 0.5417, 0.0, 0.625, 0.0, 0.625, 0.025, 0.5417, 0.025, 0.625, 0.7361, 0.65, 0.7361, 0.65, 0.75, 0.625, 0.75, 0.625, 0.5139, 0.65, 0.5139, 0.65, 0.5278, 0.625, 0.5278, 0.625, 0.5278, 0.65, 0.5278, 0.65, 0.5556, 0.625, 0.5556, 0.625, 0.5, 0.65, 0.5, 0.65, 0.5139, 0.625, 0.5139, 0.625, 0.5556, 0.65, 0.5556, 0.65, 0.5833, 0.625, 0.5833, 0.625, 0.5833, 0.65, 0.5833, 0.65, 0.6111, 0.625, 0.6111, 0.625, 0.6111, 0.65, 0.6111, 0.65, 0.6389, 0.625, 0.6389, 0.325, 0.5, 0.35, 0.5, 0.35, 0.5139, 0.325, 0.5139, 0.625, 0.6389, 0.65, 0.6389, 0.65, 0.6667, 0.625, 0.6667, 0.625, 0.6667, 0.65, 0.6667, 0.65, 0.6944, 0.625, 0.6944, 0.625, 0.6944, 0.65, 0.6944, 0.65, 0.7222, 0.625, 0.7222, 0.375, 0.0, 0.4583, 0.0, 0.4583, 0.025, 0.375, 0.025, 0.4583, 0.0, 0.5417, 0.0, 0.5417, 0.025, 0.4583, 0.025, 0.4583, 0.45, 0.5417, 0.45, 0.5417, 0.475, 0.4583, 0.475, 0.375, 0.45, 0.4583, 0.45, 0.4583, 0.475, 0.375, 0.475, 0.325, 0.6944, 0.35, 0.6944, 0.35, 0.7222, 0.325, 0.7222, 0.325, 0.6667, 0.35, 0.6667, 0.35, 0.6944, 0.325, 0.6944, 0.325, 0.6389, 0.35, 0.6389, 0.35, 0.6667, 0.325, 0.6667, 0.325, 0.6111, 0.35, 0.6111, 0.35, 0.6389, 0.325, 0.6389, 0.325, 0.5833, 0.35, 0.5833, 0.35, 0.6111, 0.325, 0.6111, 0.325, 0.5556, 0.35, 0.5556, 0.35, 0.5833, 0.325, 0.5833, 0.325, 0.5278, 0.35, 0.5278, 0.35, 0.5556, 0.325, 0.5556, 0.325, 0.5139, 0.35, 0.5139, 0.35, 0.5278, 0.325, 0.5278, 0.325, 0.7361, 0.35, 0.7361, 0.35, 0.75, 0.325, 0.75, 0.5417, 0.45, 0.625, 0.45, 0.625, 0.475, 0.5417, 0.475, 0.825, 0.7222, 0.85, 0.7222, 0.85, 0.7361, 0.825, 0.7361, 0.5417, 0.25, 0.625, 0.25, 0.625, 0.275, 0.5417, 0.275, 0.125, 0.7361, 0.15, 0.7361, 0.15, 0.75, 0.125, 0.75, 0.125, 0.5, 0.15, 0.5, 0.15, 0.5139, 0.125, 0.5139, 0.825, 0.5, 0.85, 0.5, 0.85, 0.5139, 0.825, 0.5139, 0.125, 0.7222, 0.15, 0.7222, 0.15, 0.7361, 0.125, 0.7361, 0.125, 0.5139, 0.15, 0.5139, 0.15, 0.5278, 0.125, 0.5278, 0.125, 0.5278, 0.15, 0.5278, 0.15, 0.5556, 0.125, 0.5556, 0.125, 0.5556, 0.15, 0.5556, 0.15, 0.5833, 0.125, 0.5833, 0.125, 0.5833, 0.15, 0.5833, 0.15, 0.6111, 0.125, 0.6111, 0.125, 0.6111, 0.15, 0.6111, 0.15, 0.6389, 0.125, 0.6389, 0.125, 0.6389, 0.15, 0.6389, 0.15, 0.6667, 0.125, 0.6667, 0.125, 0.6667, 0.15, 0.6667, 0.15, 0.6944, 0.125, 0.6944, 0.125, 0.6944, 0.15, 0.6944, 0.15, 0.7222, 0.125, 0.7222, 0.375, 0.25, 0.4583, 0.25, 0.4583, 0.275, 0.375, 0.275, 0.4583, 0.25, 0.5417, 0.25, 0.5417, 0.275, 0.4583, 0.275, 0.4583, 0.2, 0.5417, 0.2, 0.5417, 0.225, 0.4583, 0.225, 0.375, 0.2, 0.4583, 0.2, 0.4583, 0.225, 0.375, 0.225, 0.825, 0.6944, 0.85, 0.6944, 0.85, 0.7222, 0.825, 0.7222, 0.825, 0.6667, 0.85, 0.6667, 0.85, 0.6944, 0.825, 0.6944, 0.825, 0.6389, 0.85, 0.6389, 0.85, 0.6667, 0.825, 0.6667, 0.825, 0.6111, 0.85, 0.6111, 0.85, 0.6389, 0.825, 0.6389, 0.825, 0.5833, 0.85, 0.5833, 0.85, 0.6111, 0.825, 0.6111, 0.825, 0.5556, 0.85, 0.5556, 0.85, 0.5833, 0.825, 0.5833, 0.825, 0.5278, 0.85, 0.5278, 0.85, 0.5556, 0.825, 0.5556, 0.825, 0.5139, 0.85, 0.5139, 0.85, 0.5278, 0.825, 0.5278, 0.825, 0.7361, 0.85, 0.7361, 0.85, 0.75, 0.825, 0.75, 0.5417, 0.2, 0.625, 0.2, 0.625, 0.225, 0.5417, 0.225, 0.775, 0.5278, 0.825, 0.5278, 0.825, 0.5556, 0.825, 0.5833, 0.825, 0.6111, 0.825, 0.6389, 0.825, 0.6667, 0.825, 0.6944, 0.825, 0.7222, 0.775, 0.7222, 0.725, 0.7222, 0.675, 0.7222, 0.675, 0.6944, 0.675, 0.6667, 0.675, 0.6389, 0.675, 0.6111, 0.675, 0.5833, 0.675, 0.5556, 0.675, 0.5278, 0.725, 0.5278, 0.825, 0.6111, 0.825, 0.6389, 0.825, 0.6389, 0.825, 0.6111, 0.675, 0.6667, 0.675, 0.6389, 0.675, 0.6389, 0.675, 0.6667, 0.825, 0.5556, 0.825, 0.5833, 0.825, 0.5833, 0.825, 0.5556, 0.675, 0.5278, 0.725, 0.5278, 0.725, 0.5278, 0.675, 0.5278, 0.675, 0.6111, 0.675, 0.5833, 0.675, 0.5833, 0.675, 0.6111, 0.675, 0.5556, 0.675, 0.5278, 0.675, 0.5278, 0.675, 0.5556, 0.825, 0.6944, 0.825, 0.7222, 0.825, 0.7222, 0.825, 0.6944, 0.825, 0.6389, 0.825, 0.6667, 0.825, 0.6667, 0.825, 0.6389, 0.675, 0.6944, 0.675, 0.6667, 0.675, 0.6667, 0.675, 0.6944, 0.825, 0.5833, 0.825, 0.6111, 0.825, 0.6111, 0.825, 0.5833, 0.825, 0.7222, 0.775, 0.7222, 0.775, 0.7222, 0.825, 0.7222, 0.675, 0.6389, 0.675, 0.6111, 0.675, 0.6111, 0.675, 0.6389, 0.825, 0.5278, 0.825, 0.5556, 0.825, 0.5556, 0.825, 0.5278, 0.675, 0.5833, 0.675, 0.5556, 0.675, 0.5556, 0.675, 0.5833, 0.775, 0.7222, 0.725, 0.7222, 0.725, 0.7222, 0.775, 0.7222, 0.775, 0.5278, 0.825, 0.5278, 0.825, 0.5278, 0.775, 0.5278, 0.725, 0.7222, 0.675, 0.7222, 0.675, 0.7222, 0.725, 0.7222, 0.825, 0.6667, 0.825, 0.6944, 0.825, 0.6944, 0.825, 0.6667, 0.725, 0.5278, 0.775, 0.5278, 0.775, 0.5278, 0.725, 0.5278])
me_plane.materials.append(mat_material_001)
me_plane.materials.append(mat_material_002)
me_plane.use_remesh_fix_poles = True
me_plane.use_remesh_preserve_attributes = False
me_plane.use_mirror_vertex_groups = False
me_plane.update()

# ---- objects
ob_plane = bpy.data.objects.new('Plane', me_plane)

# ---- transforms, parenting, visibility, modifiers, constraints
ob_plane.location = (0.0, 0.0, 0.0)
ob_plane.lineart.crease_threshold = 0.0

# ---- collection membership
col_collection.objects.link(ob_plane)

# ---- scene / render settings (as saved in the file)
scene.frame_start = 1; scene.frame_end = 250; scene.frame_set(1)
scene.render.engine = 'BLENDER_EEVEE_NEXT'
scene.cycles.use_denoising = False
scene.cycles.samples = 128
scene.cycles.sampling_pattern = 'TABULATED_SOBOL'
scene.cycles.use_adaptive_sampling = False
scene.cycles.use_light_tree = False
scene.view_settings.view_transform = 'Filmic'
bpy.context.view_layer.update()

# ---- added for rendering (the .blend has no active camera and no usable light): camera, sun
cam_auto = bpy.data.cameras.new('AutoCamera')
cam_auto.lens = 50.0
cam_auto.sensor_width = 36.0
cam_auto.clip_end = 1000.0
ob_auto_camera = bpy.data.objects.new('AutoCamera', cam_auto)
scene.collection.objects.link(ob_auto_camera)
ob_auto_camera.location = (7.82613, -9.45098, 6.32415)
ob_auto_camera.rotation_euler = (1.09748, -7.21219e-08, 0.694738)
scene.camera = ob_auto_camera
light_auto_sun = bpy.data.lights.new('AutoSun', 'SUN')
light_auto_sun.energy = 3.0
light_auto_sun.angle = 0.0523599
ob_auto_sun = bpy.data.objects.new('AutoSun', light_auto_sun)
scene.collection.objects.link(ob_auto_sun)
ob_auto_sun.rotation_euler = (0.872665, 0.174533, 0.523599)
bpy.context.view_layer.update()

